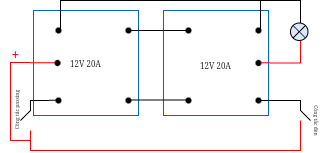

The diagram above was exported from draw.io. Its source (the exported page's mxGraphModel, read from the mxfile embedded in the PNG):
<mxGraphModel dx="877" dy="601" grid="1" gridSize="10" guides="1" tooltips="1" connect="1" arrows="1" fold="1" page="0" pageScale="1" pageWidth="827" pageHeight="1169" math="0" shadow="0">
  <root>
    <mxCell id="0" />
    <mxCell id="1" parent="0" />
    <mxCell id="Q_HJOHx829AoyMFtBAFK-25" value="&lt;span style=&quot;font-size: 8px; font-family: &amp;quot;Times New Roman&amp;quot;; background-color: initial;&quot;&gt;12V 20A&lt;/span&gt;" style="whiteSpace=wrap;html=1;aspect=fixed;movable=1;resizable=1;rotatable=1;deletable=1;editable=1;locked=0;connectable=1;labelBackgroundColor=none;strokeColor=#0066CC;" vertex="1" parent="1">
      <mxGeometry x="393" width="105" height="105" as="geometry" />
    </mxCell>
    <mxCell id="Q_HJOHx829AoyMFtBAFK-26" value="" style="shape=waypoint;sketch=0;fillStyle=solid;size=6;pointerEvents=1;points=[];fillColor=none;resizable=0;rotatable=0;perimeter=centerPerimeter;snapToPoint=1;movable=0;deletable=0;editable=0;locked=1;connectable=0;labelBackgroundColor=none;" vertex="1" parent="1">
      <mxGeometry x="478" y="10" width="20" height="20" as="geometry" />
    </mxCell>
    <mxCell id="Q_HJOHx829AoyMFtBAFK-27" value="" style="shape=waypoint;sketch=0;fillStyle=solid;size=6;pointerEvents=1;points=[];fillColor=none;resizable=0;rotatable=0;perimeter=centerPerimeter;snapToPoint=1;movable=0;deletable=0;editable=0;locked=1;connectable=0;labelBackgroundColor=none;" vertex="1" parent="1">
      <mxGeometry x="408" y="10" width="20" height="20" as="geometry" />
    </mxCell>
    <mxCell id="Q_HJOHx829AoyMFtBAFK-29" value="" style="shape=waypoint;sketch=0;size=6;pointerEvents=1;points=[];fillColor=none;resizable=0;rotatable=0;perimeter=centerPerimeter;snapToPoint=1;movable=0;deletable=0;editable=0;locked=1;connectable=0;labelBackgroundColor=none;" vertex="1" parent="1">
      <mxGeometry x="478" y="80" width="20" height="20" as="geometry" />
    </mxCell>
    <mxCell id="Q_HJOHx829AoyMFtBAFK-32" value="&lt;h4&gt;&lt;/h4&gt;&lt;h1&gt;&lt;pre&gt;&lt;h6&gt;&lt;p&gt;&lt;/p&gt;&lt;p style=&quot;&quot;&gt;&lt;span style=&quot;font-size: 8px; font-weight: normal; font-family: &amp;quot;Times New Roman&amp;quot;; background-color: initial; white-space: normal;&quot;&gt;12V 20A&lt;/span&gt;&lt;br&gt;&lt;/p&gt;&lt;p&gt;&lt;/p&gt;&lt;/h6&gt;&lt;/pre&gt;&lt;/h1&gt;" style="whiteSpace=wrap;html=1;aspect=fixed;movable=0;resizable=0;rotatable=0;deletable=0;editable=0;locked=1;connectable=0;labelBackgroundColor=none;fillColor=default;strokeColor=#0066CC;" vertex="1" parent="1">
      <mxGeometry x="523" width="105" height="105" as="geometry" />
    </mxCell>
    <mxCell id="Q_HJOHx829AoyMFtBAFK-33" value="" style="shape=waypoint;sketch=0;fillStyle=solid;size=6;pointerEvents=1;points=[];fillColor=none;resizable=0;rotatable=0;perimeter=centerPerimeter;snapToPoint=1;movable=0;deletable=0;editable=0;locked=1;connectable=0;labelBackgroundColor=none;" vertex="1" parent="1">
      <mxGeometry x="608" y="10" width="20" height="20" as="geometry" />
    </mxCell>
    <mxCell id="Q_HJOHx829AoyMFtBAFK-34" value="" style="shape=waypoint;sketch=0;fillStyle=solid;size=6;pointerEvents=1;points=[];fillColor=none;resizable=0;rotatable=0;perimeter=centerPerimeter;snapToPoint=1;movable=0;deletable=0;editable=0;locked=1;connectable=0;labelBackgroundColor=none;" vertex="1" parent="1">
      <mxGeometry x="538" y="10" width="20" height="20" as="geometry" />
    </mxCell>
    <mxCell id="Q_HJOHx829AoyMFtBAFK-35" value="" style="shape=waypoint;sketch=0;size=6;pointerEvents=1;points=[];fillColor=none;resizable=0;rotatable=0;perimeter=centerPerimeter;snapToPoint=1;movable=0;deletable=0;editable=0;locked=1;connectable=0;labelBackgroundColor=none;" vertex="1" parent="1">
      <mxGeometry x="538" y="80" width="20" height="20" as="geometry" />
    </mxCell>
    <mxCell id="Q_HJOHx829AoyMFtBAFK-36" value="" style="shape=waypoint;sketch=0;size=6;pointerEvents=1;points=[];fillColor=none;resizable=0;rotatable=0;perimeter=centerPerimeter;snapToPoint=1;movable=0;deletable=0;editable=0;locked=1;connectable=0;labelBackgroundColor=none;" vertex="1" parent="1">
      <mxGeometry x="608" y="80" width="20" height="20" as="geometry" />
    </mxCell>
    <mxCell id="Q_HJOHx829AoyMFtBAFK-37" value="" style="shape=waypoint;sketch=0;size=6;pointerEvents=1;points=[];fillColor=none;resizable=0;rotatable=0;perimeter=centerPerimeter;snapToPoint=1;movable=0;deletable=0;editable=0;locked=1;connectable=0;labelBackgroundColor=none;" vertex="1" parent="1">
      <mxGeometry x="608" y="42.5" width="20" height="20" as="geometry" />
    </mxCell>
    <mxCell id="Q_HJOHx829AoyMFtBAFK-38" value="" style="endArrow=none;html=1;rounded=0;exitX=0.1;exitY=0.5;exitDx=0;exitDy=0;exitPerimeter=0;entryX=0.1;entryY=0.5;entryDx=0;entryDy=0;entryPerimeter=0;strokeColor=#000000;movable=0;resizable=0;rotatable=0;deletable=0;editable=0;locked=1;connectable=0;" edge="1" parent="1" source="Q_HJOHx829AoyMFtBAFK-26" target="Q_HJOHx829AoyMFtBAFK-34">
      <mxGeometry width="50" height="50" relative="1" as="geometry">
        <mxPoint x="600" y="120" as="sourcePoint" />
        <mxPoint x="650" y="70" as="targetPoint" />
        <Array as="points">
          <mxPoint x="520" y="20" />
        </Array>
      </mxGeometry>
    </mxCell>
    <mxCell id="Q_HJOHx829AoyMFtBAFK-39" value="" style="endArrow=none;html=1;rounded=0;exitX=0.1;exitY=0.5;exitDx=0;exitDy=0;exitPerimeter=0;entryX=0.1;entryY=0.5;entryDx=0;entryDy=0;entryPerimeter=0;strokeColor=#000000;movable=0;resizable=0;rotatable=0;deletable=0;editable=0;locked=1;connectable=0;" edge="1" parent="1">
      <mxGeometry width="50" height="50" relative="1" as="geometry">
        <mxPoint x="490" y="89.62" as="sourcePoint" />
        <mxPoint x="550" y="89.62" as="targetPoint" />
        <Array as="points">
          <mxPoint x="522" y="89.62" />
        </Array>
      </mxGeometry>
    </mxCell>
    <mxCell id="Q_HJOHx829AoyMFtBAFK-40" value="" style="endArrow=none;html=1;rounded=0;strokeColor=#FF0000;movable=0;resizable=0;rotatable=0;deletable=0;editable=0;locked=1;connectable=0;" edge="1" parent="1">
      <mxGeometry width="50" height="50" relative="1" as="geometry">
        <mxPoint x="620" y="52.330000000000005" as="sourcePoint" />
        <mxPoint x="660" y="30" as="targetPoint" />
        <Array as="points">
          <mxPoint x="660" y="52.52" />
        </Array>
      </mxGeometry>
    </mxCell>
    <mxCell id="Q_HJOHx829AoyMFtBAFK-41" value="" style="endArrow=none;html=1;rounded=0;movable=0;resizable=0;rotatable=0;deletable=0;editable=0;locked=1;connectable=0;" edge="1" parent="1">
      <mxGeometry width="50" height="50" relative="1" as="geometry">
        <mxPoint x="420" y="20" as="sourcePoint" />
        <mxPoint x="660" y="20" as="targetPoint" />
        <Array as="points">
          <mxPoint x="420" y="-10" />
          <mxPoint x="630" y="-10" />
          <mxPoint x="660" y="-10" />
          <mxPoint x="660" y="10" />
        </Array>
      </mxGeometry>
    </mxCell>
    <mxCell id="Q_HJOHx829AoyMFtBAFK-44" value="" style="endArrow=none;html=1;rounded=0;movable=0;resizable=0;rotatable=0;deletable=0;editable=0;locked=1;connectable=0;" edge="1" parent="1">
      <mxGeometry width="50" height="50" relative="1" as="geometry">
        <mxPoint x="620" y="-10" as="sourcePoint" />
        <mxPoint x="620" y="20" as="targetPoint" />
      </mxGeometry>
    </mxCell>
    <mxCell id="Q_HJOHx829AoyMFtBAFK-45" value="" style="ellipse;whiteSpace=wrap;html=1;aspect=fixed;movable=1;resizable=1;rotatable=1;deletable=1;editable=1;locked=0;connectable=1;strokeColor=#000000;fillColor=#dae8fc;" vertex="1" parent="1">
      <mxGeometry x="650" y="12.5" width="17.5" height="17.5" as="geometry" />
    </mxCell>
    <mxCell id="Q_HJOHx829AoyMFtBAFK-46" value="" style="endArrow=none;html=1;rounded=0;exitX=0;exitY=1;exitDx=0;exitDy=0;entryX=1;entryY=0;entryDx=0;entryDy=0;movable=0;resizable=0;rotatable=0;deletable=0;editable=0;locked=1;connectable=0;" edge="1" parent="1" source="Q_HJOHx829AoyMFtBAFK-45" target="Q_HJOHx829AoyMFtBAFK-45">
      <mxGeometry width="50" height="50" relative="1" as="geometry">
        <mxPoint x="653.7425000000001" y="30" as="sourcePoint" />
        <mxPoint x="663.75" y="10" as="targetPoint" />
      </mxGeometry>
    </mxCell>
    <mxCell id="Q_HJOHx829AoyMFtBAFK-47" value="" style="endArrow=none;html=1;rounded=0;entryX=1;entryY=1;entryDx=0;entryDy=0;exitX=0;exitY=0;exitDx=0;exitDy=0;movable=0;resizable=0;rotatable=0;deletable=0;editable=0;locked=1;connectable=0;" edge="1" parent="1" source="Q_HJOHx829AoyMFtBAFK-45" target="Q_HJOHx829AoyMFtBAFK-45">
      <mxGeometry width="50" height="50" relative="1" as="geometry">
        <mxPoint x="660" y="20" as="sourcePoint" />
        <mxPoint x="663.75" y="25" as="targetPoint" />
      </mxGeometry>
    </mxCell>
    <mxCell id="Q_HJOHx829AoyMFtBAFK-48" value="" style="endArrow=none;html=1;rounded=0;strokeColor=#000000;movable=0;resizable=0;rotatable=0;deletable=0;editable=0;locked=1;connectable=0;" edge="1" parent="1">
      <mxGeometry width="50" height="50" relative="1" as="geometry">
        <mxPoint x="380" y="110" as="sourcePoint" />
        <mxPoint x="420" y="89.8" as="targetPoint" />
        <Array as="points">
          <mxPoint x="390" y="100" />
          <mxPoint x="390" y="90" />
        </Array>
      </mxGeometry>
    </mxCell>
    <mxCell id="Q_HJOHx829AoyMFtBAFK-28" value="" style="shape=waypoint;sketch=0;size=6;pointerEvents=1;points=[];fillColor=none;resizable=0;rotatable=0;perimeter=centerPerimeter;snapToPoint=1;movable=0;deletable=0;editable=0;locked=1;connectable=0;labelBackgroundColor=none;" vertex="1" parent="1">
      <mxGeometry x="408" y="80" width="20" height="20" as="geometry" />
    </mxCell>
    <mxCell id="Q_HJOHx829AoyMFtBAFK-49" value="" style="endArrow=none;html=1;rounded=0;strokeColor=#FF0000;movable=0;resizable=0;rotatable=0;deletable=0;editable=0;locked=1;connectable=0;" edge="1" parent="1">
      <mxGeometry width="50" height="50" relative="1" as="geometry">
        <mxPoint x="390" y="130" as="sourcePoint" />
        <mxPoint x="420" y="52.33" as="targetPoint" />
        <Array as="points">
          <mxPoint x="370" y="130" />
          <mxPoint x="370" y="52" />
        </Array>
      </mxGeometry>
    </mxCell>
    <mxCell id="Q_HJOHx829AoyMFtBAFK-30" value="" style="shape=waypoint;sketch=0;size=6;pointerEvents=1;points=[];fillColor=none;resizable=0;rotatable=0;perimeter=centerPerimeter;snapToPoint=1;movable=0;deletable=0;editable=0;locked=1;connectable=0;labelBackgroundColor=none;" vertex="1" parent="1">
      <mxGeometry x="408" y="42.5" width="18" height="20" as="geometry" />
    </mxCell>
    <mxCell id="Q_HJOHx829AoyMFtBAFK-50" value="&lt;font color=&quot;#ff0000&quot;&gt;+&lt;/font&gt;" style="text;html=1;align=center;verticalAlign=middle;resizable=0;points=[];autosize=1;strokeColor=none;fillColor=none;movable=0;rotatable=0;deletable=0;editable=0;locked=1;connectable=0;" vertex="1" parent="1">
      <mxGeometry x="360" y="30" width="30" height="30" as="geometry" />
    </mxCell>
    <mxCell id="Q_HJOHx829AoyMFtBAFK-52" value="" style="endArrow=none;html=1;rounded=0;strokeColor=#FF0000;movable=0;resizable=0;rotatable=0;deletable=0;editable=0;locked=1;connectable=0;" edge="1" parent="1">
      <mxGeometry width="50" height="50" relative="1" as="geometry">
        <mxPoint x="660" y="110" as="sourcePoint" />
        <mxPoint x="390" y="120" as="targetPoint" />
        <Array as="points">
          <mxPoint x="660" y="140" />
          <mxPoint x="390" y="140" />
        </Array>
      </mxGeometry>
    </mxCell>
    <mxCell id="Q_HJOHx829AoyMFtBAFK-54" value="" style="endArrow=none;html=1;rounded=0;movable=0;resizable=0;rotatable=0;deletable=0;editable=0;locked=1;connectable=0;" edge="1" parent="1">
      <mxGeometry width="50" height="50" relative="1" as="geometry">
        <mxPoint x="620" y="90" as="sourcePoint" />
        <mxPoint x="670" y="110" as="targetPoint" />
        <Array as="points">
          <mxPoint x="660" y="90" />
          <mxPoint x="660" y="100" />
        </Array>
      </mxGeometry>
    </mxCell>
    <mxCell id="Q_HJOHx829AoyMFtBAFK-56" value="&lt;span style=&quot;font-size: 5px; font-family: &amp;quot;Times New Roman&amp;quot;; background-color: initial;&quot;&gt;Công tắc passing&lt;/span&gt;" style="whiteSpace=wrap;html=1;rotation=-90;strokeColor=none;fillColor=none;strokeWidth=0;" vertex="1" parent="1">
      <mxGeometry x="347.5" y="95" width="55" height="10" as="geometry" />
    </mxCell>
    <mxCell id="Q_HJOHx829AoyMFtBAFK-62" value="&lt;span style=&quot;font-size: 5px; font-family: &amp;quot;Times New Roman&amp;quot;; background-color: initial;&quot;&gt;&lt;font&gt;Công tắc đèn&lt;/font&gt;&lt;/span&gt;" style="whiteSpace=wrap;html=1;fillColor=none;strokeColor=none;rotation=90;fontColor=default;movable=0;resizable=0;rotatable=0;deletable=0;editable=0;locked=1;connectable=0;" vertex="1" parent="1">
      <mxGeometry x="657.5" y="107.5" width="40" height="5" as="geometry" />
    </mxCell>
  </root>
</mxGraphModel>